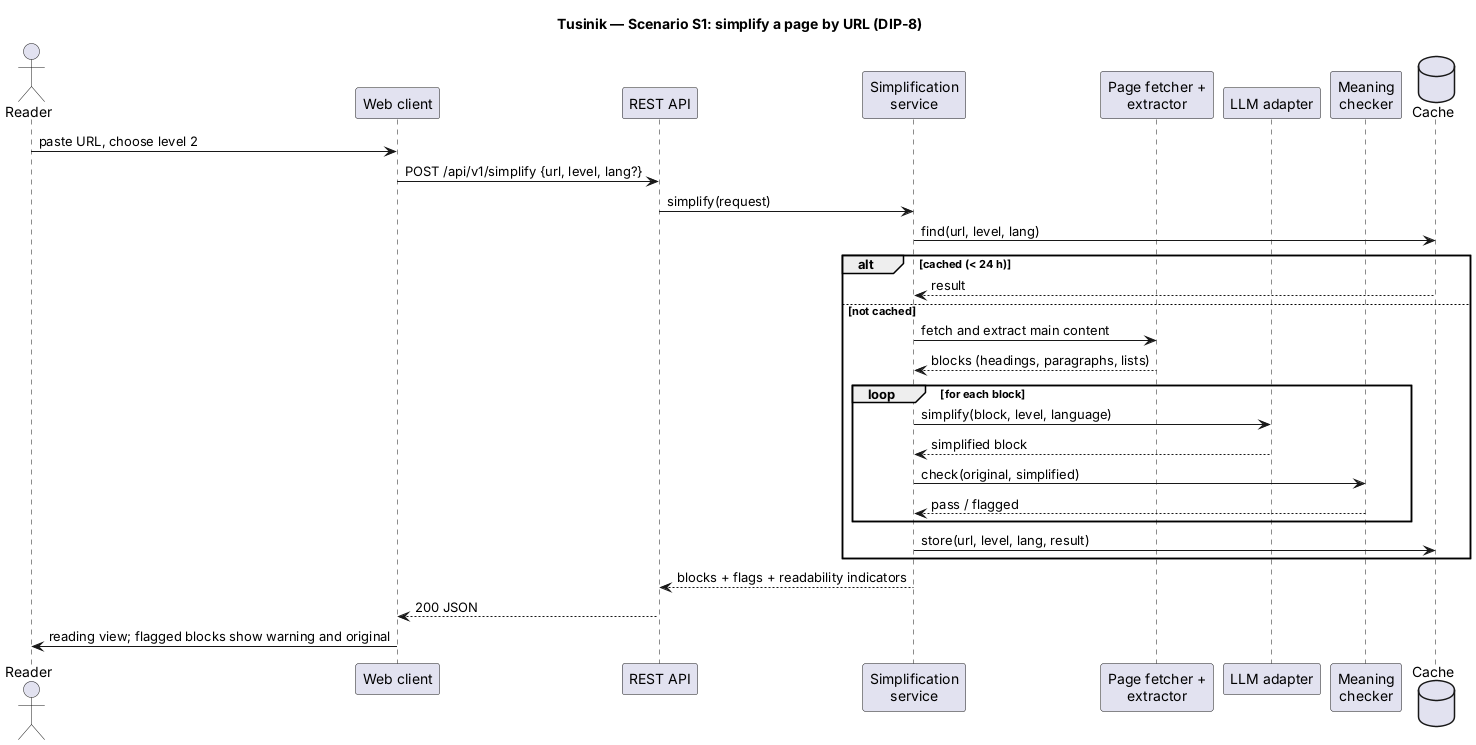

The diagram above was rendered by PlantUML. Its source (embedded in the PNG):
@startuml 04-sequence-simplify-url
title Tusinik — Scenario S1: simplify a page by URL (DIP-8)
skinparam shadowing false
skinparam defaultFontName Arial
actor Reader
participant "Web client" as UI
participant "REST API" as API
participant "Simplification\nservice" as SVC
participant "Page fetcher +\nextractor" as EXT
participant "LLM adapter" as LLM
participant "Meaning\nchecker" as CHK
database "Cache" as DB

Reader -> UI : paste URL, choose level 2
UI -> API : POST /api/v1/simplify {url, level, lang?}
API -> SVC : simplify(request)
SVC -> DB : find(url, level, lang)
alt cached (< 24 h)
  DB --> SVC : result
else not cached
  SVC -> EXT : fetch and extract main content
  EXT --> SVC : blocks (headings, paragraphs, lists)
  loop for each block
    SVC -> LLM : simplify(block, level, language)
    LLM --> SVC : simplified block
    SVC -> CHK : check(original, simplified)
    CHK --> SVC : pass / flagged
  end
  SVC -> DB : store(url, level, lang, result)
end
SVC --> API : blocks + flags + readability indicators
API --> UI : 200 JSON
UI -> Reader : reading view; flagged blocks show warning and original
@enduml